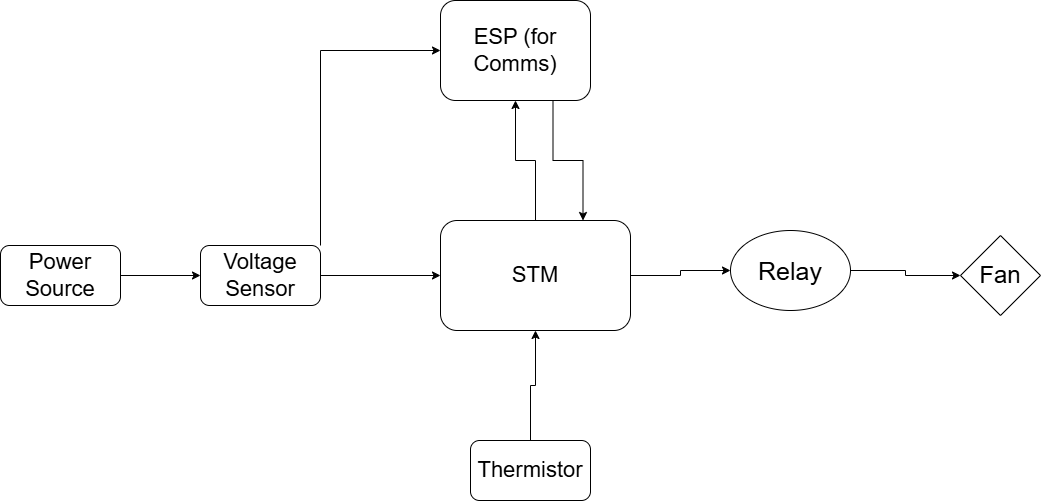

The diagram above was exported from draw.io. Its source (the exported page's mxGraphModel, read from the mxfile embedded in the PNG):
<mxGraphModel dx="2916" dy="1103" grid="1" gridSize="10" guides="1" tooltips="1" connect="1" arrows="1" fold="1" page="1" pageScale="1" pageWidth="850" pageHeight="1100" math="0" shadow="0">
  <root>
    <mxCell id="0" />
    <mxCell id="1" parent="0" />
    <mxCell id="nFGqw2cis9uWtlnD_HbU-11" style="edgeStyle=orthogonalEdgeStyle;rounded=0;orthogonalLoop=1;jettySize=auto;html=1;exitX=1;exitY=0.5;exitDx=0;exitDy=0;entryX=0;entryY=0.5;entryDx=0;entryDy=0;" edge="1" parent="1" source="nFGqw2cis9uWtlnD_HbU-2" target="nFGqw2cis9uWtlnD_HbU-3">
      <mxGeometry relative="1" as="geometry" />
    </mxCell>
    <mxCell id="nFGqw2cis9uWtlnD_HbU-2" value="&lt;font style=&quot;font-size: 22px;&quot;&gt;Power Source&lt;/font&gt;" style="rounded=1;whiteSpace=wrap;html=1;" vertex="1" parent="1">
      <mxGeometry x="-110" y="525" width="120" height="60" as="geometry" />
    </mxCell>
    <mxCell id="nFGqw2cis9uWtlnD_HbU-12" style="edgeStyle=orthogonalEdgeStyle;rounded=0;orthogonalLoop=1;jettySize=auto;html=1;exitX=1;exitY=0;exitDx=0;exitDy=0;entryX=0;entryY=0.5;entryDx=0;entryDy=0;" edge="1" parent="1" source="nFGqw2cis9uWtlnD_HbU-3" target="nFGqw2cis9uWtlnD_HbU-5">
      <mxGeometry relative="1" as="geometry" />
    </mxCell>
    <mxCell id="nFGqw2cis9uWtlnD_HbU-13" style="edgeStyle=orthogonalEdgeStyle;rounded=0;orthogonalLoop=1;jettySize=auto;html=1;exitX=1;exitY=0.5;exitDx=0;exitDy=0;entryX=0;entryY=0.5;entryDx=0;entryDy=0;" edge="1" parent="1" source="nFGqw2cis9uWtlnD_HbU-3" target="nFGqw2cis9uWtlnD_HbU-4">
      <mxGeometry relative="1" as="geometry" />
    </mxCell>
    <mxCell id="nFGqw2cis9uWtlnD_HbU-3" value="&lt;font style=&quot;font-size: 22px;&quot;&gt;Voltage Sensor&lt;/font&gt;" style="rounded=1;whiteSpace=wrap;html=1;" vertex="1" parent="1">
      <mxGeometry x="90" y="525" width="120" height="60" as="geometry" />
    </mxCell>
    <mxCell id="nFGqw2cis9uWtlnD_HbU-14" style="edgeStyle=orthogonalEdgeStyle;rounded=0;orthogonalLoop=1;jettySize=auto;html=1;exitX=0.5;exitY=0;exitDx=0;exitDy=0;entryX=0.5;entryY=1;entryDx=0;entryDy=0;" edge="1" parent="1" source="nFGqw2cis9uWtlnD_HbU-4" target="nFGqw2cis9uWtlnD_HbU-5">
      <mxGeometry relative="1" as="geometry" />
    </mxCell>
    <mxCell id="nFGqw2cis9uWtlnD_HbU-17" style="edgeStyle=orthogonalEdgeStyle;rounded=0;orthogonalLoop=1;jettySize=auto;html=1;exitX=1;exitY=0.5;exitDx=0;exitDy=0;entryX=0;entryY=0.5;entryDx=0;entryDy=0;" edge="1" parent="1" source="nFGqw2cis9uWtlnD_HbU-4" target="nFGqw2cis9uWtlnD_HbU-8">
      <mxGeometry relative="1" as="geometry" />
    </mxCell>
    <mxCell id="nFGqw2cis9uWtlnD_HbU-4" value="&lt;font style=&quot;font-size: 22px;&quot;&gt;STM&lt;/font&gt;" style="rounded=1;whiteSpace=wrap;html=1;" vertex="1" parent="1">
      <mxGeometry x="330" y="500" width="190" height="110" as="geometry" />
    </mxCell>
    <mxCell id="nFGqw2cis9uWtlnD_HbU-15" style="edgeStyle=orthogonalEdgeStyle;rounded=0;orthogonalLoop=1;jettySize=auto;html=1;exitX=0.75;exitY=1;exitDx=0;exitDy=0;entryX=0.75;entryY=0;entryDx=0;entryDy=0;" edge="1" parent="1" source="nFGqw2cis9uWtlnD_HbU-5" target="nFGqw2cis9uWtlnD_HbU-4">
      <mxGeometry relative="1" as="geometry" />
    </mxCell>
    <mxCell id="nFGqw2cis9uWtlnD_HbU-5" value="&lt;font style=&quot;font-size: 22px;&quot;&gt;ESP (for Comms)&lt;/font&gt;" style="rounded=1;whiteSpace=wrap;html=1;" vertex="1" parent="1">
      <mxGeometry x="330" y="280" width="150" height="100" as="geometry" />
    </mxCell>
    <mxCell id="nFGqw2cis9uWtlnD_HbU-16" style="edgeStyle=orthogonalEdgeStyle;rounded=0;orthogonalLoop=1;jettySize=auto;html=1;exitX=0.5;exitY=0;exitDx=0;exitDy=0;entryX=0.5;entryY=1;entryDx=0;entryDy=0;" edge="1" parent="1" source="nFGqw2cis9uWtlnD_HbU-6" target="nFGqw2cis9uWtlnD_HbU-4">
      <mxGeometry relative="1" as="geometry" />
    </mxCell>
    <mxCell id="nFGqw2cis9uWtlnD_HbU-6" value="&lt;font style=&quot;font-size: 22px;&quot;&gt;Thermistor&lt;/font&gt;" style="rounded=1;whiteSpace=wrap;html=1;" vertex="1" parent="1">
      <mxGeometry x="360" y="720" width="120" height="60" as="geometry" />
    </mxCell>
    <mxCell id="nFGqw2cis9uWtlnD_HbU-18" style="edgeStyle=orthogonalEdgeStyle;rounded=0;orthogonalLoop=1;jettySize=auto;html=1;exitX=1;exitY=0.5;exitDx=0;exitDy=0;entryX=0;entryY=0.5;entryDx=0;entryDy=0;" edge="1" parent="1" source="nFGqw2cis9uWtlnD_HbU-8" target="nFGqw2cis9uWtlnD_HbU-9">
      <mxGeometry relative="1" as="geometry" />
    </mxCell>
    <mxCell id="nFGqw2cis9uWtlnD_HbU-8" value="&lt;font style=&quot;font-size: 25px;&quot;&gt;Relay&lt;/font&gt;" style="ellipse;whiteSpace=wrap;html=1;" vertex="1" parent="1">
      <mxGeometry x="620" y="510" width="120" height="80" as="geometry" />
    </mxCell>
    <mxCell id="nFGqw2cis9uWtlnD_HbU-9" value="&lt;font style=&quot;font-size: 24px;&quot;&gt;Fan&lt;/font&gt;" style="rhombus;whiteSpace=wrap;html=1;" vertex="1" parent="1">
      <mxGeometry x="850" y="515" width="80" height="80" as="geometry" />
    </mxCell>
  </root>
</mxGraphModel>